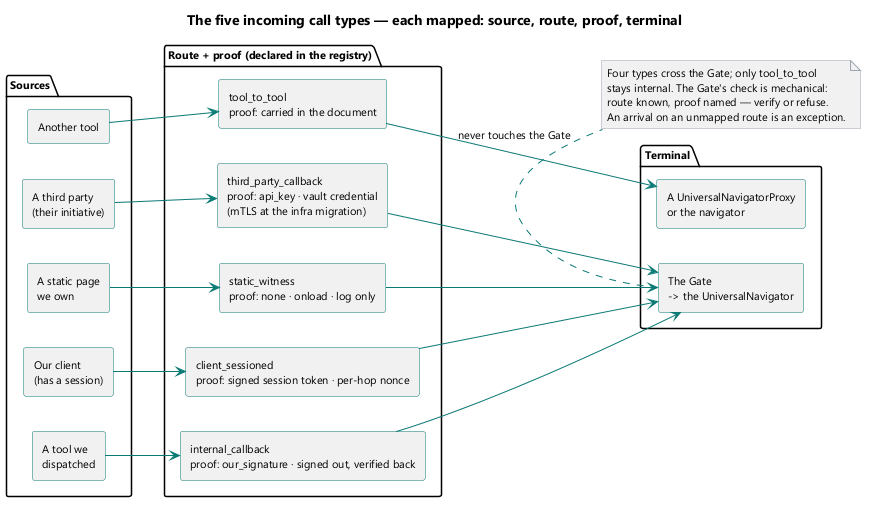

The diagram above was rendered by PlantUML. Its source (embedded in the PNG):
@startuml
title The five incoming call types — each mapped: source, route, proof, terminal

skinparam componentStyle rectangle
skinparam shadowing false
skinparam defaultFontName Segoe UI
skinparam defaultFontSize 11
skinparam ArrowColor #0b7a75
skinparam ComponentBorderColor #0b7a75
skinparam DatabaseBorderColor #6b7280
skinparam NoteBackgroundColor #f3f4f6
skinparam NoteBorderColor #9ca3af
left to right direction

package "Sources" #fdfdfd {
  [Another tool] as S1
  [A third party\n(their initiative)] as S2
  [A static page\nwe own] as S3
  [Our client\n(has a session)] as S4
  [A tool we\ndispatched] as S5
}

package "Route + proof (declared in the registry)" #fbfdfd {
  [tool_to_tool\nproof: carried in the document] as R1
  [third_party_callback\nproof: api_key · vault credential\n(mTLS at the infra migration)] as R2
  [static_witness\nproof: none · onload · log only] as R3
  [client_sessioned\nproof: signed session token · per-hop nonce] as R4
  [internal_callback\nproof: our_signature · signed out, verified back] as R5
}

package "Terminal" #fdfdfd {
  [A UniversalNavigatorProxy\nor the navigator] as T1
  [The Gate\n-> the UniversalNavigator] as TG
}

S1 --> R1
S2 --> R2
S3 --> R3
S4 --> R4
S5 --> R5

R1 --> T1 : never touches the Gate
R2 --> TG
R3 --> TG
R4 --> TG
R5 --> TG

note bottom of TG
  Four types cross the Gate; only tool_to_tool
  stays internal. The Gate's check is mechanical:
  route known, proof named — verify or refuse.
  An arrival on an unmapped route is an exception.
end note
@enduml